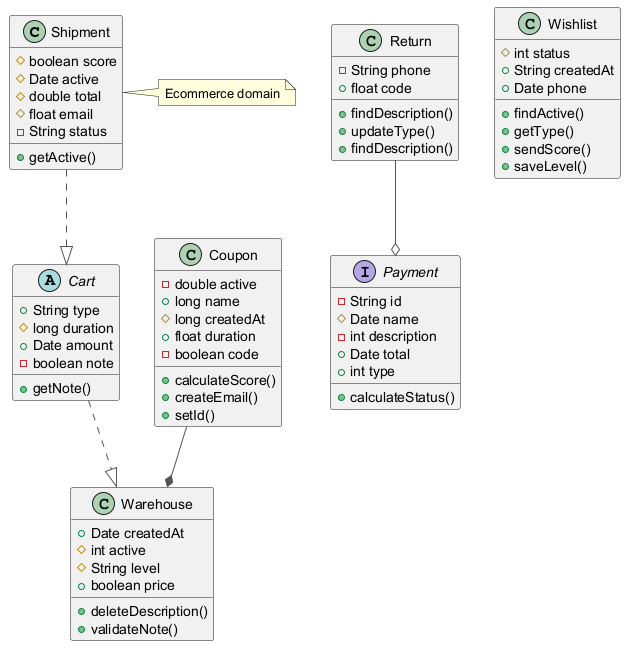

The diagram above was rendered by PlantUML. Its source (embedded in the PNG):
@startuml
skinparam ArrowColor #555555
class Shipment {
  #boolean score
  #Date active
  #double total
  #float email
  -String status
  +getActive()
}
abstract class Cart {
  +String type
  #long duration
  +Date amount
  -boolean note
  +getNote()
}
class Warehouse {
  +Date createdAt
  #int active
  #String level
  +boolean price
  +deleteDescription()
  +validateNote()
}
class Return {
  -String phone
  +float code
  +findDescription()
  +updateType()
  +findDescription()
}
interface Payment {
  -String id
  #Date name
  -int description
  +Date total
  +int type
  +calculateStatus()
}
class Wishlist {
  #int status
  +String createdAt
  +Date phone
  +findActive()
  +getType()
  +sendScore()
  +saveLevel()
}
class Coupon {
  -double active
  +long name
  #long createdAt
  +float duration
  -boolean code
  +calculateScore()
  +createEmail()
  +setId()
}
Cart ..|> Warehouse
Shipment ..|> Cart
Return --o Payment
Coupon --* Warehouse
note right of Shipment : Ecommerce domain
@enduml